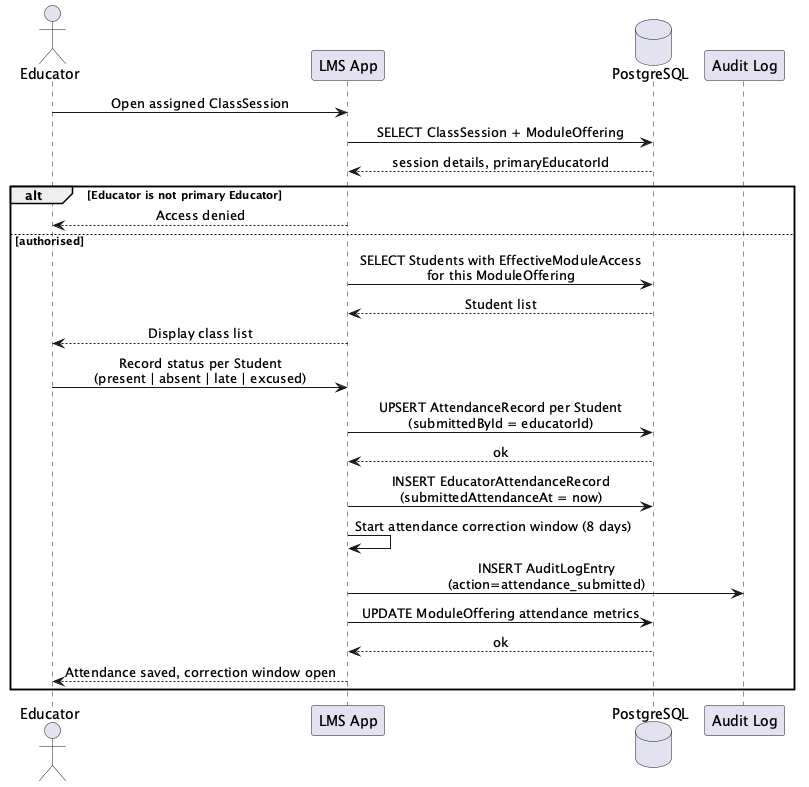

The diagram above was rendered by PlantUML. Its source (embedded in the PNG):
@startuml seq-mark-attendance
skinparam sequenceMessageAlign center
skinparam responseMessageBelowArrow true

actor Educator
participant "LMS App" as App
database "PostgreSQL" as DB
participant "Audit Log" as AL

Educator -> App : Open assigned ClassSession
App -> DB : SELECT ClassSession + ModuleOffering
DB --> App : session details, primaryEducatorId
alt Educator is not primary Educator
  App --> Educator : Access denied
else authorised
  App -> DB : SELECT Students with EffectiveModuleAccess\nfor this ModuleOffering
  DB --> App : Student list
  App --> Educator : Display class list
  Educator -> App : Record status per Student\n(present | absent | late | excused)
  App -> DB : UPSERT AttendanceRecord per Student\n(submittedById = educatorId)
  DB --> App : ok
  App -> DB : INSERT EducatorAttendanceRecord\n(submittedAttendanceAt = now)
  App -> App : Start attendance correction window (8 days)
  App -> AL : INSERT AuditLogEntry\n(action=attendance_submitted)
  App -> DB : UPDATE ModuleOffering attendance metrics
  DB --> App : ok
  App --> Educator : Attendance saved, correction window open
end
@enduml